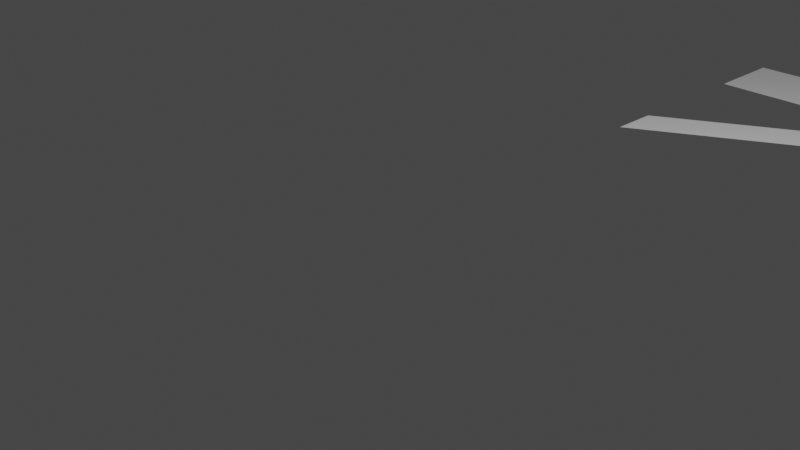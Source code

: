 # Source: beam.blend  (saved by Blender 3.5.10; exported with 4.5.12 LTS)
import bpy
from mathutils import Matrix  # noqa: F401  (used for matrix-valued properties, if any)

bpy.ops.wm.read_factory_settings(use_empty=True)
scene = bpy.context.scene
scene.name = 'Scene'

# ---- collections
col_collection = bpy.data.collections.new('Collection'); scene.collection.children.link(col_collection)

# ---- world
world_world = bpy.data.worlds.new('World'); scene.world = world_world
world_world.use_nodes = True; world_world.node_tree.nodes.clear()
_N = world_world.node_tree.nodes; _L = world_world.node_tree.links
n0 = _N.new('ShaderNodeOutputWorld'); n0.name = 'World Output'; n0.location = (300, 300)
n1 = _N.new('ShaderNodeBackground'); n1.name = 'Background'; n1.location = (10, 300)
n1.inputs[0].default_value = (0.05088, 0.05088, 0.05088, 1.0)
_L.new(n1.outputs[0], n0.inputs[0])
n0.is_active_output = True
world_world.color = (0.05088, 0.05088, 0.05088)
world_world.use_sun_shadow = False
world_world.sun_shadow_jitter_overblur = 0.0

# ---- cameras
cam_camera = bpy.data.cameras.new('Camera')
cam_camera.clip_end = 100.0
cam_camera.ortho_scale = 7.314

# ---- lights
light_light = bpy.data.lights.new('Light', 'POINT')
light_light.transmission_factor = 0.0
light_light.energy = 1000.0
light_light.shadow_soft_size = 0.1
light_light.shadow_maximum_resolution = 0.006
light_light.use_absolute_resolution = True

# ---- meshes
me_plane = bpy.data.meshes.new('Plane')
me_plane.from_pydata([(12.0, 6.0, 0.0), (12.0, 7.0, 0.0), (0.0, 7.0, 0.0), (0.0, 6.0, 0.0), (11.0, 6.0, 0.0), (10.0, 6.0, 0.0), (9.0, 6.0, 0.0), (8.0, 6.0, 0.0), (7.0, 6.0, 0.0), (6.0, 6.0, 0.0), (5.0, 6.0, 0.0), (4.0, 6.0, 0.0), (3.0, 6.0, 0.0), (2.0, 6.0, 0.0), (1.0, 6.0, 0.0), (1.0, 7.0, 0.0), (2.0, 7.0, 0.0), (3.0, 7.0, 0.0), (4.0, 7.0, 0.0), (5.0, 7.0, 0.0), (6.0, 7.0, 0.0), (7.0, 7.0, 0.0), (8.0, 7.0, 0.0), (9.0, 7.0, 0.0), (10.0, 7.0, 0.0), (11.0, 7.0, 0.0), (0.0, 3.691, 0.0), (0.0, 4.268, 0.0), (3.2, 5.538, 0.0), (2.4, 5.076, 0.0), (1.6, 4.614, 0.0), (0.8, 4.152, 0.0), (0.6, 4.614, 0.0), (1.2, 4.961, 0.0), (1.8, 5.307, 0.0), (2.4, 5.654, 0.0), (4.5, 6.0, 0.0), (3.5, 6.0, 0.0), (2.5, 6.0, 0.0), (2.5, 7.0, 0.0), (3.5, 7.0, 0.0), (4.5, 7.0, 0.0), (2.0, 6.5, 0.0), (3.0, 6.5, 0.0), (4.0, 6.5, 0.0), (5.0, 6.5, 0.0), (2.7, 5.827, 0.0), (3.6, 5.769, 0.0), (2.8, 5.596, 0.0), (3.15, 5.798, 0.0), (4.5, 6.5, 0.0), (3.5, 6.5, 0.0), (2.5, 6.5, 0.0)], [], [(4, 25, 1, 0), (3, 2, 15, 14), (14, 15, 16, 42, 13), (52, 39, 17, 43), (51, 40, 18, 44), (50, 41, 19, 45), (10, 45, 19, 20, 9), (9, 20, 21, 8), (8, 21, 22, 7), (7, 22, 23, 6), (6, 23, 24, 5), (5, 24, 25, 4), (32, 31, 26, 27), (49, 47, 28, 48), (35, 48, 28, 29, 34), (34, 29, 30, 33), (33, 30, 31, 32), (46, 49, 48, 35), (12, 37, 49, 46), (37, 11, 47, 49), (36, 50, 45, 10), (11, 44, 50, 36), (44, 18, 41, 50), (37, 51, 44, 11), (12, 43, 51, 37), (43, 17, 40, 51), (38, 52, 43, 12), (13, 42, 52, 38), (42, 16, 39, 52)])
_uv = me_plane.uv_layers.new(name='UVMap')
_uv.uv.foreach_set('vector', [0.0, 0.0, 0.0, 0.0, 0.0, 0.0, 0.0, 0.0, 0.0, 0.0, 0.0, 0.0, 0.0, 0.0, 0.0, 0.0, 0.0, 0.0, 0.0, 0.0, 0.0, 0.0, 0.0, 0.0, 0.0, 0.0, 0.0, 0.0, 0.0, 0.0, 0.0, 0.0, 0.0, 0.0, 0.0, 0.0, 0.0, 0.0, 0.0, 0.0, 0.0, 0.0, 0.0, 0.0, 0.0, 0.0, 0.0, 0.0, 0.0, 0.0, 0.0, 0.0, 0.0, 0.0, 0.0, 0.0, 0.0, 0.0, 0.0, 0.0, 0.0, 0.0, 0.0, 0.0, 0.0, 0.0, 0.0, 0.0, 0.0, 0.0, 0.0, 0.0, 0.0, 0.0, 0.0, 0.0, 0.0, 0.0, 0.0, 0.0, 0.0, 0.0, 0.0, 0.0, 0.0, 0.0, 0.0, 0.0, 0.0, 0.0, 0.0, 0.0, 0.0, 0.0, 0.0, 0.0, 0.0, 0.0, 0.0, 0.0, 0.0, 0.0, 0.0, 0.0, 0.0, 0.0, 0.0, 0.0, 0.0, 0.0, 0.0, 0.0, 0.0, 0.0, 0.0, 0.0, 0.0, 0.0, 0.0, 0.0, 0.0, 0.0, 0.0, 0.0, 0.0, 0.0, 0.0, 0.0, 0.0, 0.0, 0.0, 0.0, 0.0, 0.0, 0.0, 0.0, 0.0, 0.0, 0.0, 0.0, 0.0, 0.0, 0.0, 0.0, 0.0, 0.0, 0.0, 0.0, 0.0, 0.0, 0.0, 0.0, 0.0, 0.0, 0.0, 0.0, 0.0, 0.0, 0.0, 0.0, 0.0, 0.0, 0.0, 0.0, 0.0, 0.0, 0.0, 0.0, 0.0, 0.0, 0.0, 0.0, 0.0, 0.0, 0.0, 0.0, 0.0, 0.0, 0.0, 0.0, 0.0, 0.0, 0.0, 0.0, 0.0, 0.0, 0.0, 0.0, 0.0, 0.0, 0.0, 0.0, 0.0, 0.0, 0.0, 0.0, 0.0, 0.0, 0.0, 0.0, 0.0, 0.0, 0.0, 0.0, 0.0, 0.0, 0.0, 0.0, 0.0, 0.0, 0.0, 0.0, 0.0, 0.0, 0.0, 0.0, 0.0, 0.0, 0.0, 0.0, 0.0, 0.0, 0.0, 0.0, 0.0, 0.0, 0.0, 0.0, 0.0, 0.0, 0.0, 0.0, 0.0, 0.0, 0.0, 0.0, 0.0, 0.0])
me_plane.update()

# ---- objects
ob_light = bpy.data.objects.new('Light', light_light)
ob_camera = bpy.data.objects.new('Camera', cam_camera)
ob_plane = bpy.data.objects.new('Plane', me_plane)

# ---- transforms, parenting, visibility, modifiers, constraints
ob_light.location = (4.076, 1.005, 5.904)
ob_light.rotation_euler = (0.6503, 0.05522, 1.866)
ob_light.lock_rotations_4d = False
ob_light.empty_display_type = 'ARROWS'
ob_light.color = (0.0, 0.0, 0.0, 0.0)
ob_light.lineart.crease_threshold = 0.0
ob_camera.location = (7.359, -6.926, 4.958)
ob_camera.rotation_euler = (1.109, 0.0, 0.8149)
ob_camera.lock_rotations_4d = False
ob_camera.empty_display_type = 'ARROWS'
ob_camera.color = (0.0, 0.0, 0.0, 0.0)
ob_camera.display_type = 'WIRE'
ob_camera.lineart.crease_threshold = 0.0
ob_plane.location = (-0.0001, 0.0, 0.0)
_m = ob_plane.modifiers.new('Subdivision', 'SUBSURF')
_m.subdivision_type = 'SIMPLE'
_m.levels = 2
_m = ob_plane.modifiers.new('Triangulate', 'TRIANGULATE')

# ---- collection membership
col_collection.objects.link(ob_light)
col_collection.objects.link(ob_camera)
col_collection.objects.link(ob_plane)

# ---- scene / render settings (as saved in the file)
scene.camera = ob_camera
scene.frame_start = 1; scene.frame_end = 250; scene.frame_set(1)
scene.render.engine = 'BLENDER_EEVEE_NEXT'
scene.cycles.sampling_pattern = 'TABULATED_SOBOL'
scene.cycles.use_light_tree = False
scene.view_settings.view_transform = 'Filmic'
bpy.context.view_layer.update()
